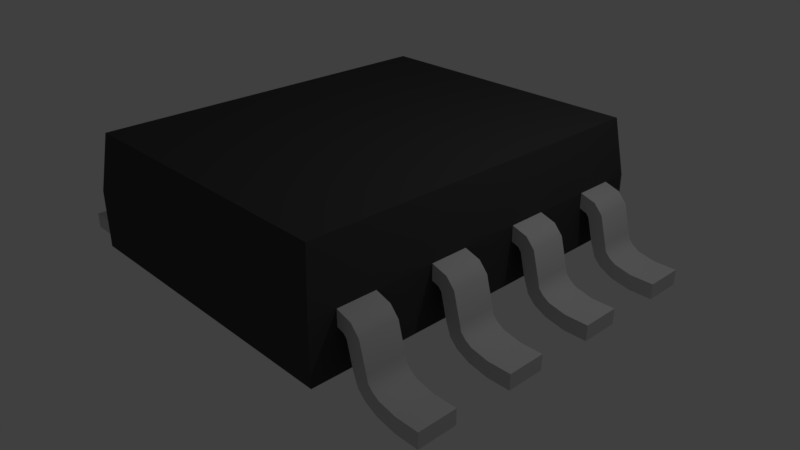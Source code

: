 # Source: SO8.blend  (saved by Blender 2.78.0; exported with 4.5.12 LTS)
import bpy
from mathutils import Matrix  # noqa: F401  (used for matrix-valued properties, if any)

bpy.ops.wm.read_factory_settings(use_empty=True)
scene = bpy.context.scene
scene.name = 'Scene'

# ---- collections
col_collection_1 = bpy.data.collections.new('Collection 1'); scene.collection.children.link(col_collection_1)

# ---- materials (node trees are filled in below, after node groups)
mat_material = bpy.data.materials.new('Material')
mat_material.alpha_threshold = 0.0
mat_material.use_transparent_shadow = False
mat_material.diffuse_color = (0.0578, 0.0578, 0.0578, 1.0)
mat_material.roughness = 0.5
mat_material.specular_intensity = 0.05208
mat_material.line_color = (0.0, 0.0, 0.0, 1.0)
mat_material_001 = bpy.data.materials.new('Material.001')
mat_material_001.alpha_threshold = 0.0
mat_material_001.use_transparent_shadow = False
mat_material_001.preview_render_type = 'SHADERBALL'
mat_material_001.diffuse_color = (0.6267, 0.6267, 0.6267, 1.0)
mat_material_001.roughness = 0.5
mat_material_001.specular_intensity = 0.8542

# ---- node groups
ng_auto_smooth = bpy.data.node_groups.new('Auto Smooth', 'GeometryNodeTree')
_s = ng_auto_smooth.interface.new_socket(name='Geometry', in_out='OUTPUT', socket_type='NodeSocketGeometry')
_s = ng_auto_smooth.interface.new_socket(name='Geometry', in_out='INPUT', socket_type='NodeSocketGeometry')
_s = ng_auto_smooth.interface.new_socket(name='Angle', in_out='INPUT', socket_type='NodeSocketFloat')
_s.subtype = 'ANGLE'
_s.min_value = 0.0
_s.max_value = 3.142
ng_auto_smooth.is_modifier = True
_N = ng_auto_smooth.nodes; _L = ng_auto_smooth.links
n0 = _N.new('NodeGroupOutput'); n0.name = 'Group Output'; n0.location = (480, -100)
n1 = _N.new('NodeGroupInput'); n1.name = 'Group Input'; n1.location = (-420, -300)
n2 = _N.new('NodeGroupInput'); n2.name = 'Group Input.001'; n2.location = (-60, -100)
n3 = _N.new('GeometryNodeSetShadeSmooth'); n3.name = 'Set Shade Smooth'; n3.location = (120, -100)
n3.domain = 'EDGE'
n4 = _N.new('GeometryNodeSetShadeSmooth'); n4.name = 'Set Shade Smooth.001'; n4.location = (300, -100)
n5 = _N.new('GeometryNodeInputMeshEdgeAngle'); n5.name = 'Edge Angle'; n5.location = (-420, -220)
n6 = _N.new('GeometryNodeInputEdgeSmooth'); n6.name = 'Is Edge Smooth'; n6.location = (-60, -160)
n7 = _N.new('GeometryNodeInputShadeSmooth'); n7.name = 'Is Face Smooth'; n7.location = (-240, -340)
n8 = _N.new('FunctionNodeBooleanMath'); n8.name = 'Boolean Math'; n8.location = (-60, -220)
n9 = _N.new('FunctionNodeCompare'); n9.name = 'Compare'; n9.location = (-240, -180)
n9.operation = 'LESS_EQUAL'
_L.new(n5.outputs[0], n9.inputs[0])
_L.new(n4.outputs[0], n0.inputs[0])
_L.new(n1.outputs[1], n9.inputs[1])
_L.new(n9.outputs[0], n8.inputs[0])
_L.new(n7.outputs[0], n8.inputs[1])
_L.new(n2.outputs[0], n3.inputs[0])
_L.new(n6.outputs[0], n3.inputs[1])
_L.new(n3.outputs[0], n4.inputs[0])
_L.new(n8.outputs[0], n3.inputs[2])
n0.is_active_output = True

# ---- material node trees

# ---- world
world_world = bpy.data.worlds.new('World'); scene.world = world_world
world_world.color = (0.05088, 0.05088, 0.05088)
world_world.use_sun_shadow = False
world_world.sun_shadow_jitter_overblur = 0.0
world_world.cycles.sampling_method = 'MANUAL'

# ---- cameras
cam_camera = bpy.data.cameras.new('Camera')
cam_camera.clip_end = 100.0
cam_camera.lens = 35.0
cam_camera.sensor_width = 32.0
cam_camera.sensor_height = 18.0
cam_camera.ortho_scale = 7.314
cam_camera.dof.focus_distance = 0.0
cam_camera.dof.aperture_fstop = 128.0

# ---- lights
light_lamp = bpy.data.lights.new('Lamp', 'POINT')
light_lamp.transmission_factor = 0.0
light_lamp.cutoff_distance = 30.0
light_lamp.energy = 100.0
light_lamp.shadow_buffer_clip_start = 1.001
light_lamp.shadow_soft_size = 0.1
light_lamp.shadow_maximum_resolution = 0.006
light_lamp.use_absolute_resolution = True

# ---- meshes
me_cube = bpy.data.meshes.new('Cube')
me_cube.from_pydata([(2.0, 2.5, 0.25), (2.0, -2.5, 0.25), (-2.0, -2.5, 0.25), (-2.0, 2.5, 0.25), (1.9, 2.4, 1.75), (1.9, -2.4, 1.75), (-1.9, -2.4, 1.75), (-1.9, 2.4, 1.75), (2.0, 2.5, 1.0), (2.0, -2.5, 1.0), (-2.0, -2.5, 1.0), (-2.0, 2.5, 1.0)], [], [(0, 1, 2, 3), (4, 7, 6, 5), (8, 4, 5, 9), (9, 5, 6, 10), (10, 6, 7, 11), (8, 0, 3, 11), (4, 8, 11, 7), (2, 10, 11, 3), (1, 9, 10, 2), (0, 8, 9, 1)])
me_cube.materials.append(mat_material)
me_cube.use_remesh_preserve_volume = False
me_cube.use_remesh_preserve_attributes = False
me_cube.use_mirror_vertex_groups = False
me_cube.update()
me_plane = bpy.data.meshes.new('Plane')
me_plane.from_pydata([(-2.384e-07, -0.25, -1.192e-07), (0.0, -0.25, 0.2), (0.0, 0.25, 1.192e-07), (2.384e-07, 0.25, 0.2), (0.3, -0.25, -4.768e-07), (0.3, -0.25, 0.2), (0.3, 0.25, -2.384e-07), (0.3, 0.25, 0.2), (0.5526, -0.25, 0.05227), (0.5259, -0.25, 0.2505), (0.5526, 0.25, 0.05227), (0.5259, 0.25, 0.2505), (0.7205, -0.25, 0.1371), (0.6094, -0.25, 0.3034), (0.7205, 0.25, 0.1371), (0.6094, 0.25, 0.3034), (0.8191, -0.25, 0.2356), (0.6705, -0.25, 0.3695), (0.8191, 0.25, 0.2356), (0.6705, 0.25, 0.3695), (0.8876, -0.25, 0.4156), (0.6915, -0.25, 0.4547), (0.8876, 0.25, 0.4156), (0.6915, 0.25, 0.4547), (0.9655, -0.25, 0.7204), (0.787, -0.25, 0.8106), (0.9655, 0.25, 0.7204), (0.787, 0.25, 0.8106), (1.004, -0.25, 0.7665), (0.8991, -0.25, 0.9366), (1.004, 0.25, 0.7665), (0.8991, 0.25, 0.9366), (1.1, -0.25, 0.7995), (1.1, -0.25, 0.9995), (1.1, 0.25, 0.7995), (1.1, 0.25, 0.9995)], [], [(0, 1, 3, 2), (5, 9, 11, 7), (1, 5, 7, 3), (2, 6, 4, 0), (3, 7, 6, 2), (0, 4, 5, 1), (11, 15, 14, 10), (6, 10, 8, 4), (7, 11, 10, 6), (4, 8, 9, 5), (12, 16, 17, 13), (8, 12, 13, 9), (9, 13, 15, 11), (10, 14, 12, 8), (17, 21, 23, 19), (13, 17, 19, 15), (14, 18, 16, 12), (15, 19, 18, 14), (18, 22, 20, 16), (19, 23, 22, 18), (16, 20, 21, 17), (22, 23, 27, 26), (21, 25, 27, 23), (21, 20, 24, 25), (25, 29, 31, 27), (31, 35, 34, 30), (26, 30, 28, 24), (27, 31, 30, 26), (24, 28, 29, 25), (32, 34, 35, 33), (28, 32, 33, 29), (29, 33, 35, 31), (30, 34, 32, 28), (20, 22, 26, 24)])
me_plane.polygons.foreach_set('use_smooth', [True] * 34)
me_plane.materials.append(mat_material_001)
me_plane.use_remesh_preserve_volume = False
me_plane.use_remesh_preserve_attributes = False
me_plane.use_mirror_vertex_groups = False
me_plane.update()

# ---- objects
ob_cube = bpy.data.objects.new('Cube', me_cube)
ob_plane = bpy.data.objects.new('Plane', me_plane)
ob_lamp = bpy.data.objects.new('Lamp', light_lamp)
ob_camera = bpy.data.objects.new('Camera', cam_camera)

# ---- transforms, parenting, visibility, modifiers, constraints
ob_cube.location = (0.0, 0.0, 0.0)
ob_cube.lock_rotations_4d = False
ob_cube.empty_display_type = 'ARROWS'
ob_cube.lineart.crease_threshold = 0.0
ob_plane.location = (-3.1, -1.905, 0.0)
ob_plane.lineart.crease_threshold = 0.0
_m = ob_plane.modifiers.new('Array', 'ARRAY')
_m.count = 4
_m.use_constant_offset = True
_m.constant_offset_displace = (0.0, 1.27, 0.0)
_m.use_relative_offset = False
_m.relative_offset_displace = (0.0, 1.87, 0.0)
_m = ob_plane.modifiers.new('Mirror', 'MIRROR')
_m.use_mirror_merge = False
_m.mirror_object = ob_cube
_m = ob_plane.modifiers.new('Auto Smooth', 'NODES')
_m.node_group = ng_auto_smooth
_gi = [s.identifier for s in ng_auto_smooth.interface.items_tree if s.item_type == 'SOCKET' and s.in_out == 'INPUT']
_m[_gi[1]] = 0.7854  # Angle
ob_lamp.location = (4.076, 1.005, 5.904)
ob_lamp.rotation_euler = (0.6503, 0.05522, 1.866)
ob_lamp.lock_rotations_4d = False
ob_lamp.empty_display_type = 'ARROWS'
ob_lamp.color = (0.0, 0.0, 0.0, 0.0)
ob_lamp.lineart.crease_threshold = 0.0
ob_camera.location = (7.481, -6.508, 5.344)
ob_camera.rotation_euler = (1.109, 0.0, 0.8149)
ob_camera.lock_rotations_4d = False
ob_camera.empty_display_type = 'ARROWS'
ob_camera.color = (0.0, 0.0, 0.0, 0.0)
ob_camera.display_type = 'WIRE'
ob_camera.lineart.crease_threshold = 0.0

# ---- collection membership
col_collection_1.objects.link(ob_cube)
col_collection_1.objects.link(ob_plane)
col_collection_1.objects.link(ob_lamp)
col_collection_1.objects.link(ob_camera)

# ---- scene / render settings (as saved in the file)
scene.camera = ob_camera
scene.frame_start = 1; scene.frame_end = 250; scene.frame_set(1)
scene.render.engine = 'BLENDER_EEVEE_NEXT'
scene.render.resolution_percentage = 50
scene.render.dither_intensity = 0.0
scene.cycles.feature_set = 'EXPERIMENTAL'
scene.cycles.use_denoising = False
scene.cycles.samples = 128
scene.cycles.sampling_pattern = 'TABULATED_SOBOL'
scene.cycles.light_sampling_threshold = 0.0
scene.cycles.use_adaptive_sampling = False
scene.cycles.use_light_tree = False
scene.cycles.blur_glossy = 0.0
scene.cycles.sample_clamp_indirect = 0.0
scene.view_settings.view_transform = 'Standard'
bpy.context.view_layer.update()
